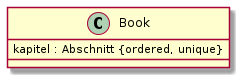

The diagram above was rendered by PlantUML. Its source (embedded in the PNG):
@startuml A4.2
skinparam classAttributeIconSize 0

class Book {
    kapitel : Abschnitt {ordered, unique}
}

@enduml